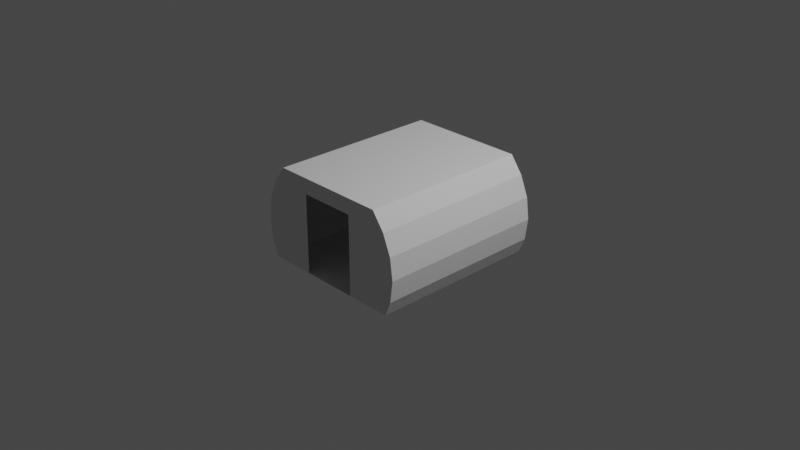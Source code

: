 # Source: stateroomModuleIVA.blend  (saved by Blender 3.1.7; exported with 4.5.12 LTS)
import bpy
from mathutils import Matrix  # noqa: F401  (used for matrix-valued properties, if any)

bpy.ops.wm.read_factory_settings(use_empty=True)
scene = bpy.context.scene
scene.name = 'Scene'

# ---- collections
col_collection = bpy.data.collections.new('Collection'); scene.collection.children.link(col_collection)
col_collider_collider = bpy.data.collections.new('collider:collider')  # instanced only; not linked into the scene
col_collider_collider_001 = bpy.data.collections.new('collider:collider.001')  # instanced only; not linked into the scene

# ---- world
world_world = bpy.data.worlds.new('World'); scene.world = world_world
world_world.use_nodes = True; world_world.node_tree.nodes.clear()
_N = world_world.node_tree.nodes; _L = world_world.node_tree.links
n0 = _N.new('ShaderNodeOutputWorld'); n0.name = 'World Output'; n0.location = (300, 300)
n1 = _N.new('ShaderNodeBackground'); n1.name = 'Background'; n1.location = (10, 300)
n1.inputs[0].default_value = (0.05088, 0.05088, 0.05088, 1.0)
_L.new(n1.outputs[0], n0.inputs[0])
n0.is_active_output = True
world_world.color = (0.05088, 0.05088, 0.05088)
world_world.use_sun_shadow = False
world_world.sun_shadow_jitter_overblur = 0.0

# ---- cameras
cam_camera = bpy.data.cameras.new('Camera')
cam_camera.clip_end = 100.0
cam_camera.ortho_scale = 7.314

# ---- lights
light_light = bpy.data.lights.new('Light', 'POINT')
light_light.transmission_factor = 0.0
light_light.energy = 1000.0
light_light.shadow_soft_size = 0.1
light_light.shadow_maximum_resolution = 0.006
light_light.use_absolute_resolution = True

# ---- meshes
me_shellcollider_collider = bpy.data.meshes.new('shellCollider.collider')
me_shellcollider_collider.from_pydata([(0.7859, 0.4536, 0.4987), (0.8766, 0.2348, 0.4987), (0.9075, -7.739e-08, 0.4987), (0.8766, -0.2348, 0.4987), (-0.8766, 0.2348, 0.4987), (-0.9075, -8.519e-08, 0.4987), (-0.8766, 0.2348, -1.376), (-0.9075, -1.607e-07, -1.376), (-0.8766, -0.2348, 0.4987), (-0.8766, -0.2348, -1.376), (-0.8082, -0.4, 0.4987), (-0.8082, -0.4, -1.376), (0.9075, -2.585e-07, -1.376), (0.7859, 0.4536, -1.376), (0.8766, -0.2348, -1.376), (0.6496, 0.636, -1.376), (0.8082, -0.4, -1.376), (-0.7859, 0.4536, 0.4987), (-0.6496, 0.636, 0.4987), (-0.6496, 0.636, -1.376), (-0.3106, 0.636, 0.4987), (-0.3106, 0.636, -1.376), (-0.7859, 0.4536, -1.376), (0.6496, 0.636, 0.4987), (-0.3106, -0.4, -1.376), (-0.3106, 0.4663, -1.376), (-0.3106, -0.4, 0.4987), (0.3106, 0.636, 0.4987), (0.3106, 0.4663, 0.4987), (0.8082, -0.4, 0.4987), (0.3106, -0.4, 0.4987), (0.8766, 0.2348, -1.376), (-0.3106, 0.4663, 0.4987), (0.3106, -0.4, -1.376), (0.3106, 0.636, -1.376), (0.3106, 0.4663, -1.376)], [], [(0, 1, 2), (0, 2, 3), (5, 6, 4), (7, 6, 5), (9, 5, 8), (7, 5, 9), (10, 9, 8), (11, 9, 10), (13, 14, 12), (16, 13, 15), (14, 13, 16), (17, 18, 5), (18, 10, 5), (10, 8, 5), (19, 20, 18), (21, 20, 19), (17, 5, 4), (22, 6, 7), (22, 7, 9), (13, 23, 15), (0, 23, 13), (22, 9, 19), (9, 11, 19), (25, 11, 24), (19, 25, 21), (11, 25, 19), (10, 24, 11), (26, 24, 10), (23, 28, 27), (30, 23, 29), (28, 23, 30), (0, 3, 23), (29, 23, 3), (19, 17, 22), (18, 17, 19), (6, 17, 4), (22, 17, 6), (13, 12, 31), (0, 13, 1), (31, 1, 13), (12, 1, 31), (2, 1, 12), (12, 3, 2), (14, 3, 12), (3, 16, 29), (14, 16, 3), (20, 10, 18), (26, 20, 32), (10, 20, 26), (30, 16, 33), (29, 16, 30), (26, 33, 24), (30, 33, 26), (15, 33, 16), (35, 15, 34), (33, 15, 35), (21, 35, 34), (25, 35, 21), (34, 23, 27), (15, 23, 34), (21, 27, 20), (34, 27, 21), (28, 20, 27), (32, 20, 28)])
me_shellcollider_collider.use_remesh_fix_poles = True
me_shellcollider_collider.use_remesh_preserve_attributes = False
me_shellcollider_collider.update()
me_collider = bpy.data.meshes.new('collider')
me_collider.from_pydata([(-0.2539, -0.518, -0.375), (-0.2539, -0.518, 0.4259), (-0.2539, 0.518, 0.4259), (-0.2539, 0.518, -0.375), (0.2539, 0.518, -0.375), (0.2539, 0.518, 0.4259), (0.2539, -0.518, 0.4259), (0.2539, -0.518, -0.375)], [(0, 1), (1, 2), (2, 3), (3, 4), (4, 5), (5, 6), (6, 7), (7, 0), (6, 1), (5, 2), (7, 4), (3, 0)], [])
me_collider.use_remesh_fix_poles = True
me_collider.use_remesh_preserve_attributes = False
me_collider.update()
me_collider_001 = bpy.data.meshes.new('collider.001')
me_collider_001.from_pydata([(-0.2539, -0.518, -0.2031), (-0.2539, -0.518, -0.1841), (-0.2539, 0.518, -0.1841), (-0.2539, 0.518, -0.2031), (0.3578, 0.518, -0.2031), (0.3578, 0.518, -0.1841), (0.3578, -0.518, -0.1841), (0.3578, -0.518, -0.2031)], [(0, 1), (1, 2), (2, 3), (3, 4), (4, 5), (5, 6), (6, 7), (7, 0), (6, 1), (5, 2), (7, 4), (3, 0)], [])
me_collider_001.use_remesh_fix_poles = True
me_collider_001.use_remesh_preserve_attributes = False
me_collider_001.update()

# ---- objects
ob_light = bpy.data.objects.new('Light', light_light)
ob_camera = bpy.data.objects.new('Camera', cam_camera)
ob_freeiva = bpy.data.objects.new('FreeIva', None)
ob_shellcollider = bpy.data.objects.new('shellCollider', me_shellcollider_collider)
ob_collider = bpy.data.objects.new('collider', None)
ob_collider_001 = bpy.data.objects.new('collider.001', None)
ob_mesh_collider = bpy.data.objects.new('mesh:collider', me_collider)
ob_mesh_collider_001 = bpy.data.objects.new('mesh:collider.001', me_collider_001)

# ---- transforms, parenting, visibility, modifiers, constraints
ob_light.location = (4.076, 1.005, 5.904)
ob_light.rotation_euler = (0.6503, 0.05522, 1.866)
ob_light.lock_rotations_4d = False
ob_light.empty_display_type = 'ARROWS'
ob_light.color = (0.0, 0.0, 0.0, 0.0)
ob_light.lineart.crease_threshold = 0.0
ob_camera.location = (7.359, -6.926, 4.958)
ob_camera.rotation_euler = (1.109, 0.0, 0.8149)
ob_camera.lock_rotations_4d = False
ob_camera.empty_display_type = 'ARROWS'
ob_camera.color = (0.0, 0.0, 0.0, 0.0)
ob_camera.display_type = 'WIRE'
ob_camera.lineart.crease_threshold = 0.0
ob_freeiva.location = (0.0, 0.0, 0.0)
ob_freeiva.rotation_mode = 'QUATERNION'
ob_freeiva.rotation_quaternion = (1.0, 0.0, 0.0, 0.0)
ob_shellcollider.parent = ob_freeiva
ob_shellcollider.location = (0.0, -0.4388, -5.895e-08)
ob_shellcollider.rotation_mode = 'QUATERNION'
ob_shellcollider.rotation_quaternion = (0.7071, 0.7071, -8.432e-09, 8.432e-09)
ob_shellcollider.scale = (1.0, 1.0, 1.0)
ob_collider.parent = ob_freeiva
ob_collider.location = (-0.6536, 0.5284, 0.118)
ob_collider.rotation_euler = (1.571, 3.216e-13, 2.233e-06)
ob_collider.scale = (1.0, 1.0, 1.0)
ob_collider.empty_display_type = 'ARROWS'
ob_collider.empty_display_size = 0.3
ob_collider.instance_type = 'COLLECTION'
ob_collider_001.parent = ob_freeiva
ob_collider_001.location = (0.6536, 0.6496, 0.118)
ob_collider_001.rotation_euler = (1.571, 2.01e-14, -3.142)
ob_collider_001.scale = (1.0, 1.0, 1.0)
ob_collider_001.empty_display_type = 'ARROWS'
ob_collider_001.empty_display_size = 0.3
ob_collider_001.instance_type = 'COLLECTION'
ob_mesh_collider.location = (0.0, 0.0, 0.0)
ob_mesh_collider_001.location = (0.0, 0.0, 0.0)
ob_collider.instance_collection = col_collider_collider
ob_collider_001.instance_collection = col_collider_collider_001

# ---- collection membership
col_collection.objects.link(ob_light)
col_collection.objects.link(ob_camera)
col_collection.objects.link(ob_freeiva)
col_collection.objects.link(ob_shellcollider)
col_collection.objects.link(ob_collider)
col_collection.objects.link(ob_collider_001)
col_collider_collider.objects.link(ob_mesh_collider)
col_collider_collider_001.objects.link(ob_mesh_collider_001)

# ---- scene / render settings (as saved in the file)
scene.camera = ob_camera
scene.frame_start = 1; scene.frame_end = 250; scene.frame_set(1)
scene.render.engine = 'BLENDER_EEVEE_NEXT'
scene.cycles.sampling_pattern = 'TABULATED_SOBOL'
scene.cycles.use_light_tree = False
scene.view_settings.view_transform = 'Filmic'
bpy.context.view_layer.update()
